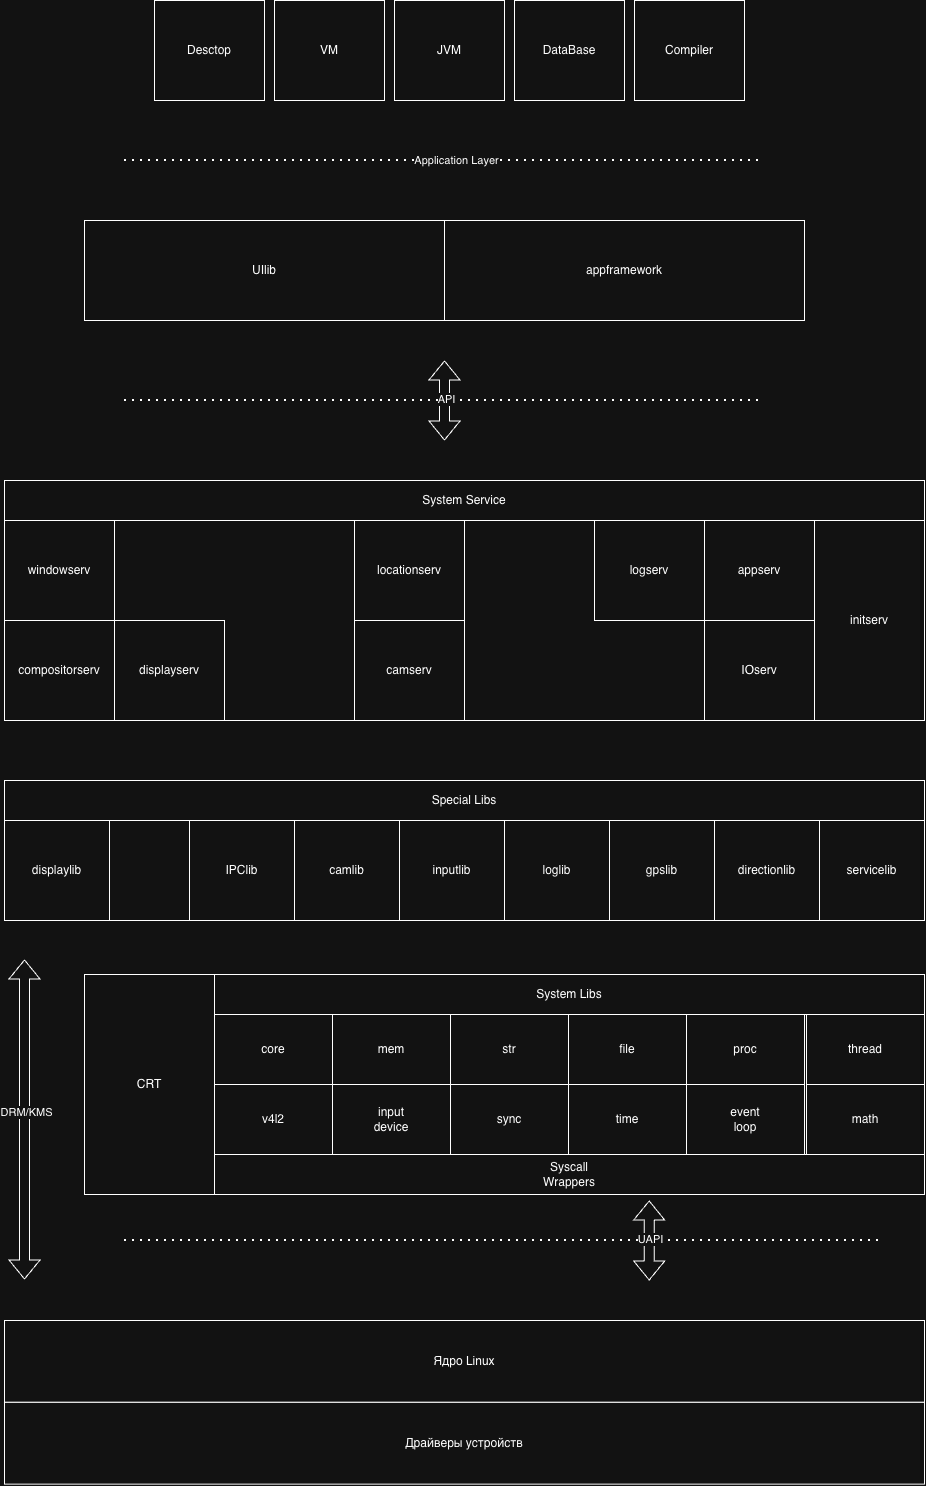

The diagram above was exported from draw.io. Its source (the exported page's mxGraphModel, read from the mxfile embedded in the PNG):
<mxGraphModel dx="2241" dy="2115" grid="1" gridSize="10" guides="1" tooltips="1" connect="1" arrows="1" fold="1" page="1" pageScale="1" pageWidth="827" pageHeight="1169" math="0" shadow="0">
  <root>
    <mxCell id="0" />
    <mxCell id="1" parent="0" />
    <mxCell id="9XhUlyXPrlzpMWk90Qxp-51" parent="1" style="html=1;whiteSpace=wrap;" value="" vertex="1">
      <mxGeometry height="240" width="920" x="-280" y="-40" as="geometry" />
    </mxCell>
    <mxCell id="9XhUlyXPrlzpMWk90Qxp-36" parent="1" style="html=1;whiteSpace=wrap;" value="" vertex="1">
      <mxGeometry height="100" width="920" x="-280" y="300" as="geometry" />
    </mxCell>
    <mxCell id="9XhUlyXPrlzpMWk90Qxp-1" edge="1" parent="1" style="endArrow=none;dashed=1;html=1;dashPattern=1 3;strokeWidth=2;rounded=0;" value="">
      <mxGeometry height="50" relative="1" width="50" as="geometry">
        <mxPoint x="-160" y="720" as="sourcePoint" />
        <mxPoint x="600" y="720" as="targetPoint" />
      </mxGeometry>
    </mxCell>
    <mxCell id="9XhUlyXPrlzpMWk90Qxp-2" parent="1" style="html=1;whiteSpace=wrap;" value="Ядро Linux" vertex="1">
      <mxGeometry height="81.82" width="920" x="-280" y="800" as="geometry" />
    </mxCell>
    <mxCell id="9XhUlyXPrlzpMWk90Qxp-3" parent="1" style="html=1;whiteSpace=wrap;" value="Драйверы устройств" vertex="1">
      <mxGeometry height="81.82" width="920" x="-280" y="881.82" as="geometry" />
    </mxCell>
    <mxCell id="9XhUlyXPrlzpMWk90Qxp-6" edge="1" parent="1" style="shape=flexArrow;endArrow=classic;startArrow=classic;html=1;rounded=0;exitX=0.5;exitY=0;exitDx=0;exitDy=0;" value="">
      <mxGeometry height="100" relative="1" width="100" as="geometry">
        <mxPoint x="364.7" y="760" as="sourcePoint" />
        <mxPoint x="364.7" y="680" as="targetPoint" />
      </mxGeometry>
    </mxCell>
    <mxCell id="9XhUlyXPrlzpMWk90Qxp-7" connectable="0" parent="9XhUlyXPrlzpMWk90Qxp-6" style="edgeLabel;html=1;align=center;verticalAlign=middle;resizable=0;points=[];" value="UAPI" vertex="1">
      <mxGeometry relative="1" x="0.05" y="-1" as="geometry">
        <mxPoint as="offset" />
      </mxGeometry>
    </mxCell>
    <mxCell id="9XhUlyXPrlzpMWk90Qxp-8" parent="1" style="html=1;whiteSpace=wrap;" value="Syscall&lt;div&gt;Wrappers&lt;/div&gt;" vertex="1">
      <mxGeometry height="40" width="710" x="-70" y="634" as="geometry" />
    </mxCell>
    <mxCell id="9XhUlyXPrlzpMWk90Qxp-10" parent="1" style="html=1;whiteSpace=wrap;" value="CRT" vertex="1">
      <mxGeometry height="220" width="130" x="-200" y="454" as="geometry" />
    </mxCell>
    <mxCell id="9XhUlyXPrlzpMWk90Qxp-11" parent="1" style="html=1;whiteSpace=wrap;" value="System Libs" vertex="1">
      <mxGeometry height="40" width="710" x="-70" y="454" as="geometry" />
    </mxCell>
    <mxCell id="9XhUlyXPrlzpMWk90Qxp-12" parent="1" style="html=1;whiteSpace=wrap;" value="core" vertex="1">
      <mxGeometry height="70" width="118" x="-70" y="494" as="geometry" />
    </mxCell>
    <mxCell id="9XhUlyXPrlzpMWk90Qxp-13" parent="1" style="html=1;whiteSpace=wrap;" value="mem" vertex="1">
      <mxGeometry height="70" width="118" x="48" y="494" as="geometry" />
    </mxCell>
    <mxCell id="9XhUlyXPrlzpMWk90Qxp-14" parent="1" style="html=1;whiteSpace=wrap;" value="str" vertex="1">
      <mxGeometry height="70" width="118" x="166" y="494" as="geometry" />
    </mxCell>
    <mxCell id="9XhUlyXPrlzpMWk90Qxp-15" parent="1" style="html=1;whiteSpace=wrap;" value="IPClib" vertex="1">
      <mxGeometry height="100" width="105" x="-95" y="300" as="geometry" />
    </mxCell>
    <mxCell id="9XhUlyXPrlzpMWk90Qxp-16" parent="1" style="html=1;whiteSpace=wrap;" value="file" vertex="1">
      <mxGeometry height="70" width="118" x="284" y="494" as="geometry" />
    </mxCell>
    <mxCell id="9XhUlyXPrlzpMWk90Qxp-17" parent="1" style="html=1;whiteSpace=wrap;" value="proc" vertex="1">
      <mxGeometry height="70" width="118" x="402" y="494" as="geometry" />
    </mxCell>
    <mxCell id="9XhUlyXPrlzpMWk90Qxp-18" parent="1" style="html=1;whiteSpace=wrap;" value="Special Libs" vertex="1">
      <mxGeometry height="40" width="920" x="-280" y="260" as="geometry" />
    </mxCell>
    <mxCell id="9XhUlyXPrlzpMWk90Qxp-19" parent="1" style="html=1;whiteSpace=wrap;" value="camlib" vertex="1">
      <mxGeometry height="100" width="105" x="10" y="300" as="geometry" />
    </mxCell>
    <mxCell id="9XhUlyXPrlzpMWk90Qxp-20" parent="1" style="html=1;whiteSpace=wrap;" value="displaylib" vertex="1">
      <mxGeometry height="100" width="105" x="-280" y="300" as="geometry" />
    </mxCell>
    <mxCell id="9XhUlyXPrlzpMWk90Qxp-21" parent="1" style="html=1;whiteSpace=wrap;" value="inputlib" vertex="1">
      <mxGeometry height="100" width="105" x="115" y="300" as="geometry" />
    </mxCell>
    <mxCell id="9XhUlyXPrlzpMWk90Qxp-24" parent="1" style="html=1;whiteSpace=wrap;" value="System Service" vertex="1">
      <mxGeometry height="40" width="920" x="-280" y="-40" as="geometry" />
    </mxCell>
    <mxCell id="9XhUlyXPrlzpMWk90Qxp-25" parent="1" style="html=1;whiteSpace=wrap;" value="initserv" vertex="1">
      <mxGeometry height="200" width="110" x="530" as="geometry" />
    </mxCell>
    <mxCell id="9XhUlyXPrlzpMWk90Qxp-27" parent="1" style="html=1;whiteSpace=wrap;" value="logserv" vertex="1">
      <mxGeometry height="100" width="110" x="310" as="geometry" />
    </mxCell>
    <mxCell id="9XhUlyXPrlzpMWk90Qxp-28" parent="1" style="html=1;whiteSpace=wrap;" value="camserv" vertex="1">
      <mxGeometry height="100" width="110" x="70" y="100" as="geometry" />
    </mxCell>
    <mxCell id="9XhUlyXPrlzpMWk90Qxp-29" parent="1" style="html=1;whiteSpace=wrap;" value="locationserv" vertex="1">
      <mxGeometry height="100" width="110" x="70" as="geometry" />
    </mxCell>
    <mxCell id="9XhUlyXPrlzpMWk90Qxp-30" parent="1" style="html=1;whiteSpace=wrap;" value="IOserv" vertex="1">
      <mxGeometry height="100" width="110" x="420" y="100" as="geometry" />
    </mxCell>
    <mxCell id="9XhUlyXPrlzpMWk90Qxp-31" parent="1" style="html=1;whiteSpace=wrap;" value="displayserv" vertex="1">
      <mxGeometry height="100" width="110" x="-170" y="100" as="geometry" />
    </mxCell>
    <mxCell id="9XhUlyXPrlzpMWk90Qxp-33" parent="1" style="html=1;whiteSpace=wrap;" value="appserv" vertex="1">
      <mxGeometry height="100" width="110" x="420" as="geometry" />
    </mxCell>
    <mxCell id="9XhUlyXPrlzpMWk90Qxp-34" parent="1" style="html=1;whiteSpace=wrap;" value="UIlib" vertex="1">
      <mxGeometry height="100" width="360" x="-200" y="-300" as="geometry" />
    </mxCell>
    <mxCell id="9XhUlyXPrlzpMWk90Qxp-35" parent="1" style="html=1;whiteSpace=wrap;" value="loglib" vertex="1">
      <mxGeometry height="100" width="105" x="220" y="300" as="geometry" />
    </mxCell>
    <mxCell id="9XhUlyXPrlzpMWk90Qxp-37" edge="1" parent="1" style="shape=flexArrow;endArrow=classic;startArrow=classic;html=1;rounded=0;exitX=0.5;exitY=0;exitDx=0;exitDy=0;" value="">
      <mxGeometry height="100" relative="1" width="100" as="geometry">
        <mxPoint x="-260" y="759" as="sourcePoint" />
        <mxPoint x="-260" y="439" as="targetPoint" />
      </mxGeometry>
    </mxCell>
    <mxCell id="9XhUlyXPrlzpMWk90Qxp-38" connectable="0" parent="9XhUlyXPrlzpMWk90Qxp-37" style="edgeLabel;html=1;align=center;verticalAlign=middle;resizable=0;points=[];" value="DRM/KMS" vertex="1">
      <mxGeometry relative="1" x="0.05" y="-1" as="geometry">
        <mxPoint as="offset" />
      </mxGeometry>
    </mxCell>
    <mxCell id="9XhUlyXPrlzpMWk90Qxp-40" edge="1" parent="1" style="endArrow=none;dashed=1;html=1;dashPattern=1 3;strokeWidth=2;rounded=0;" value="">
      <mxGeometry height="50" relative="1" width="50" as="geometry">
        <mxPoint x="-160" y="-120" as="sourcePoint" />
        <mxPoint x="480" y="-120" as="targetPoint" />
      </mxGeometry>
    </mxCell>
    <mxCell id="9XhUlyXPrlzpMWk90Qxp-41" edge="1" parent="1" style="shape=flexArrow;endArrow=classic;startArrow=classic;html=1;rounded=0;exitX=0.5;exitY=0;exitDx=0;exitDy=0;" value="">
      <mxGeometry height="100" relative="1" width="100" as="geometry">
        <mxPoint x="160" y="-80" as="sourcePoint" />
        <mxPoint x="160" y="-160" as="targetPoint" />
      </mxGeometry>
    </mxCell>
    <mxCell id="9XhUlyXPrlzpMWk90Qxp-42" connectable="0" parent="9XhUlyXPrlzpMWk90Qxp-41" style="edgeLabel;html=1;align=center;verticalAlign=middle;resizable=0;points=[];" value="API" vertex="1">
      <mxGeometry relative="1" x="0.05" y="-1" as="geometry">
        <mxPoint as="offset" />
      </mxGeometry>
    </mxCell>
    <mxCell id="9XhUlyXPrlzpMWk90Qxp-43" parent="1" style="html=1;whiteSpace=wrap;" value="appframework" vertex="1">
      <mxGeometry height="100" width="360" x="160" y="-300" as="geometry" />
    </mxCell>
    <mxCell id="9XhUlyXPrlzpMWk90Qxp-47" parent="1" style="html=1;whiteSpace=wrap;" value="compositorserv" vertex="1">
      <mxGeometry height="100" width="110" x="-280" y="100" as="geometry" />
    </mxCell>
    <mxCell id="9XhUlyXPrlzpMWk90Qxp-48" parent="1" style="html=1;whiteSpace=wrap;" value="windowserv" vertex="1">
      <mxGeometry height="100" width="110" x="-280" as="geometry" />
    </mxCell>
    <mxCell id="9XhUlyXPrlzpMWk90Qxp-49" edge="1" parent="1" style="endArrow=none;dashed=1;html=1;dashPattern=1 3;strokeWidth=2;rounded=0;" value="">
      <mxGeometry height="50" relative="1" width="50" as="geometry">
        <mxPoint x="-160" y="-360" as="sourcePoint" />
        <mxPoint x="480" y="-360" as="targetPoint" />
      </mxGeometry>
    </mxCell>
    <mxCell id="9XhUlyXPrlzpMWk90Qxp-56" connectable="0" parent="9XhUlyXPrlzpMWk90Qxp-49" style="edgeLabel;html=1;align=center;verticalAlign=middle;resizable=0;points=[];" value="Application Layer" vertex="1">
      <mxGeometry relative="1" x="0.0346" y="-3" as="geometry">
        <mxPoint y="-4" as="offset" />
      </mxGeometry>
    </mxCell>
    <mxCell id="9XhUlyXPrlzpMWk90Qxp-57" parent="1" style="html=1;whiteSpace=wrap;" value="VM" vertex="1">
      <mxGeometry height="100" width="110" x="-10" y="-520" as="geometry" />
    </mxCell>
    <mxCell id="9XhUlyXPrlzpMWk90Qxp-58" parent="1" style="html=1;whiteSpace=wrap;" value="DataBase" vertex="1">
      <mxGeometry height="100" width="110" x="230" y="-520" as="geometry" />
    </mxCell>
    <mxCell id="9XhUlyXPrlzpMWk90Qxp-59" parent="1" style="html=1;whiteSpace=wrap;" value="Compiler" vertex="1">
      <mxGeometry height="100" width="110" x="350" y="-520" as="geometry" />
    </mxCell>
    <mxCell id="9XhUlyXPrlzpMWk90Qxp-60" parent="1" style="html=1;whiteSpace=wrap;" value="JVM" vertex="1">
      <mxGeometry height="100" width="110" x="110" y="-520" as="geometry" />
    </mxCell>
    <mxCell id="9XhUlyXPrlzpMWk90Qxp-61" parent="1" style="html=1;whiteSpace=wrap;" value="Desctop" vertex="1">
      <mxGeometry height="100" width="110" x="-130" y="-520" as="geometry" />
    </mxCell>
    <mxCell id="9XhUlyXPrlzpMWk90Qxp-62" parent="1" style="html=1;whiteSpace=wrap;" value="gpslib" vertex="1">
      <mxGeometry height="100" width="105" x="325" y="300" as="geometry" />
    </mxCell>
    <mxCell id="9XhUlyXPrlzpMWk90Qxp-63" parent="1" style="html=1;whiteSpace=wrap;" value="directionlib" vertex="1">
      <mxGeometry height="100" width="105" x="430" y="300" as="geometry" />
    </mxCell>
    <mxCell id="9XhUlyXPrlzpMWk90Qxp-64" parent="1" style="html=1;whiteSpace=wrap;" value="servicelib" vertex="1">
      <mxGeometry height="100" width="105" x="535" y="300" as="geometry" />
    </mxCell>
    <mxCell id="9XhUlyXPrlzpMWk90Qxp-65" parent="1" style="html=1;whiteSpace=wrap;" value="thread" vertex="1">
      <mxGeometry height="70" width="118" x="522" y="494" as="geometry" />
    </mxCell>
    <mxCell id="9XhUlyXPrlzpMWk90Qxp-66" parent="1" style="html=1;whiteSpace=wrap;" value="v4l2" vertex="1">
      <mxGeometry height="70" width="118" x="-70" y="564" as="geometry" />
    </mxCell>
    <mxCell id="9XhUlyXPrlzpMWk90Qxp-67" parent="1" style="html=1;whiteSpace=wrap;" value="input&lt;div&gt;device&lt;/div&gt;" vertex="1">
      <mxGeometry height="70" width="118" x="48" y="564" as="geometry" />
    </mxCell>
    <mxCell id="9XhUlyXPrlzpMWk90Qxp-68" parent="1" style="html=1;whiteSpace=wrap;" value="sync" vertex="1">
      <mxGeometry height="70" width="118" x="166" y="564" as="geometry" />
    </mxCell>
    <mxCell id="9XhUlyXPrlzpMWk90Qxp-69" parent="1" style="html=1;whiteSpace=wrap;" value="time" vertex="1">
      <mxGeometry height="70" width="118" x="284" y="564" as="geometry" />
    </mxCell>
    <mxCell id="9XhUlyXPrlzpMWk90Qxp-70" parent="1" style="html=1;whiteSpace=wrap;" value="event&lt;div&gt;loop&lt;/div&gt;" vertex="1">
      <mxGeometry height="70" width="118" x="402" y="564" as="geometry" />
    </mxCell>
    <mxCell id="9XhUlyXPrlzpMWk90Qxp-71" parent="1" style="html=1;whiteSpace=wrap;" value="math" vertex="1">
      <mxGeometry height="70" width="118" x="522" y="564" as="geometry" />
    </mxCell>
  </root>
</mxGraphModel>